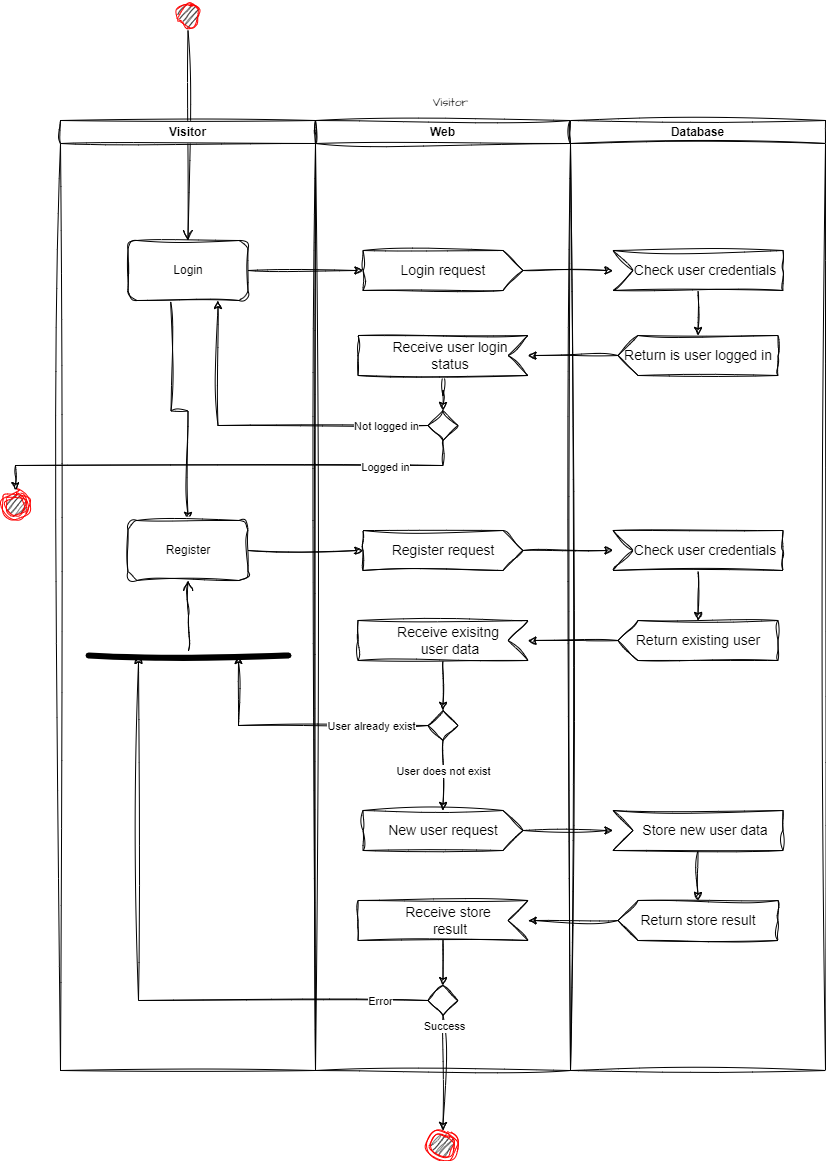

The diagram above was exported from draw.io. Its source (the exported page's mxGraphModel, read from the mxfile embedded in the PNG):
<mxGraphModel dx="1318" dy="745" grid="1" gridSize="10" guides="1" tooltips="1" connect="1" arrows="1" fold="1" page="1" pageScale="1" pageWidth="827" pageHeight="1169" math="0" shadow="0">
  <root>
    <mxCell id="0" />
    <mxCell id="1" parent="0" />
    <mxCell id="2" value="" style="ellipse;html=1;shape=startState;fillColor=#000000;strokeColor=#ff0000;shadow=0;sketch=1;curveFitting=1;jiggle=2;" parent="1" vertex="1">
      <mxGeometry x="372.5" y="150" width="30" height="30" as="geometry" />
    </mxCell>
    <mxCell id="3" value="" style="edgeStyle=orthogonalEdgeStyle;html=1;verticalAlign=bottom;endArrow=open;endSize=8;strokeColor=#000000;rounded=0;curved=0;shadow=0;sketch=1;curveFitting=1;jiggle=2;" parent="1" source="2" target="4" edge="1">
      <mxGeometry relative="1" as="geometry">
        <mxPoint x="387.70000000000005" y="333.28" as="targetPoint" />
      </mxGeometry>
    </mxCell>
    <mxCell id="5" value="Visitor" style="swimlane;whiteSpace=wrap;html=1;sketch=1;curveFitting=1;jiggle=2;" parent="1" vertex="1">
      <mxGeometry x="260" y="270" width="255" height="950" as="geometry" />
    </mxCell>
    <mxCell id="34" style="edgeStyle=orthogonalEdgeStyle;rounded=0;orthogonalLoop=1;jettySize=auto;html=1;sketch=1;curveFitting=1;jiggle=2;" parent="5" target="30" edge="1">
      <mxGeometry relative="1" as="geometry">
        <mxPoint x="110" y="180" as="sourcePoint" />
      </mxGeometry>
    </mxCell>
    <mxCell id="4" value="Login" style="rounded=1;whiteSpace=wrap;html=1;sketch=1;curveFitting=1;jiggle=2;" parent="5" vertex="1">
      <mxGeometry x="67.5" y="120" width="120" height="60" as="geometry" />
    </mxCell>
    <mxCell id="30" value="Register" style="rounded=1;whiteSpace=wrap;html=1;sketch=1;curveFitting=1;jiggle=2;" parent="5" vertex="1">
      <mxGeometry x="67.5" y="400" width="120" height="60" as="geometry" />
    </mxCell>
    <mxCell id="6" value="Web" style="swimlane;whiteSpace=wrap;html=1;sketch=1;curveFitting=1;jiggle=2;" parent="1" vertex="1">
      <mxGeometry x="515" y="270" width="255" height="950" as="geometry" />
    </mxCell>
    <mxCell id="9" value="Login request" style="html=1;shape=mxgraph.infographic.ribbonSimple;notch1=0;notch2=20;align=center;verticalAlign=middle;fontSize=14;fontStyle=0;fillColor=#FFFFFF;whiteSpace=wrap;sketch=1;curveFitting=1;jiggle=2;" parent="6" vertex="1">
      <mxGeometry x="47.5" y="130" width="160" height="40" as="geometry" />
    </mxCell>
    <mxCell id="17" value="" style="edgeStyle=orthogonalEdgeStyle;rounded=0;orthogonalLoop=1;jettySize=auto;html=1;sketch=1;curveFitting=1;jiggle=2;" parent="6" source="15" target="16" edge="1">
      <mxGeometry relative="1" as="geometry" />
    </mxCell>
    <mxCell id="15" value="Receive user login status" style="html=1;shape=mxgraph.infographic.ribbonSimple;notch1=20;notch2=0;align=center;verticalAlign=middle;fontSize=14;fontStyle=0;fillColor=#FFFFFF;flipH=1;spacingRight=0;spacingLeft=14;whiteSpace=wrap;sketch=1;curveFitting=1;jiggle=2;" parent="6" vertex="1">
      <mxGeometry x="42.5" y="215" width="170" height="40" as="geometry" />
    </mxCell>
    <mxCell id="16" value="" style="rhombus;sketch=1;curveFitting=1;jiggle=2;" parent="6" vertex="1">
      <mxGeometry x="112.5" y="290" width="30" height="30" as="geometry" />
    </mxCell>
    <mxCell id="36" value="Register request" style="html=1;shape=mxgraph.infographic.ribbonSimple;notch1=0;notch2=20;align=center;verticalAlign=middle;fontSize=14;fontStyle=0;fillColor=#FFFFFF;whiteSpace=wrap;sketch=1;curveFitting=1;jiggle=2;" parent="6" vertex="1">
      <mxGeometry x="47.5" y="410" width="160" height="40" as="geometry" />
    </mxCell>
    <mxCell id="54" value="" style="edgeStyle=orthogonalEdgeStyle;rounded=0;orthogonalLoop=1;jettySize=auto;html=1;sketch=1;curveFitting=1;jiggle=2;" parent="6" source="43" target="46" edge="1">
      <mxGeometry relative="1" as="geometry" />
    </mxCell>
    <mxCell id="43" value="Receive exisitng&amp;nbsp;&lt;div&gt;user data&lt;/div&gt;" style="html=1;shape=mxgraph.infographic.ribbonSimple;notch1=20;notch2=0;align=center;verticalAlign=middle;fontSize=14;fontStyle=0;fillColor=#FFFFFF;flipH=1;spacingRight=0;spacingLeft=14;whiteSpace=wrap;sketch=1;curveFitting=1;jiggle=2;" parent="6" vertex="1">
      <mxGeometry x="42.5" y="500" width="170" height="40" as="geometry" />
    </mxCell>
    <mxCell id="46" value="" style="rhombus;sketch=1;curveFitting=1;jiggle=2;" parent="6" vertex="1">
      <mxGeometry x="112.5" y="590" width="30" height="30" as="geometry" />
    </mxCell>
    <mxCell id="59" value="New user request" style="html=1;shape=mxgraph.infographic.ribbonSimple;notch1=0;notch2=20;align=center;verticalAlign=middle;fontSize=14;fontStyle=0;fillColor=#FFFFFF;whiteSpace=wrap;sketch=1;curveFitting=1;jiggle=2;" parent="6" vertex="1">
      <mxGeometry x="47.5" y="690" width="160" height="40" as="geometry" />
    </mxCell>
    <mxCell id="71" value="" style="edgeStyle=orthogonalEdgeStyle;rounded=0;orthogonalLoop=1;jettySize=auto;html=1;sketch=1;curveFitting=1;jiggle=2;" parent="6" source="60" target="66" edge="1">
      <mxGeometry relative="1" as="geometry" />
    </mxCell>
    <mxCell id="60" value="Receive store&amp;nbsp;&lt;div&gt;result&lt;/div&gt;" style="html=1;shape=mxgraph.infographic.ribbonSimple;notch1=20;notch2=0;align=center;verticalAlign=middle;fontSize=14;fontStyle=0;fillColor=#FFFFFF;flipH=1;spacingRight=0;spacingLeft=14;whiteSpace=wrap;sketch=1;curveFitting=1;jiggle=2;" parent="6" vertex="1">
      <mxGeometry x="42.5" y="780" width="170" height="40" as="geometry" />
    </mxCell>
    <mxCell id="57" style="edgeStyle=orthogonalEdgeStyle;rounded=0;orthogonalLoop=1;jettySize=auto;html=1;exitX=0.5;exitY=1;exitDx=0;exitDy=0;sketch=1;curveFitting=1;jiggle=2;" parent="6" source="46" target="59" edge="1">
      <mxGeometry relative="1" as="geometry" />
    </mxCell>
    <mxCell id="58" value="User does not exist" style="edgeLabel;html=1;align=center;verticalAlign=middle;resizable=0;points=[];" parent="57" vertex="1" connectable="0">
      <mxGeometry x="-0.8756" y="3" relative="1" as="geometry">
        <mxPoint x="-3" y="26" as="offset" />
      </mxGeometry>
    </mxCell>
    <mxCell id="66" value="" style="rhombus;sketch=1;curveFitting=1;jiggle=2;" parent="6" vertex="1">
      <mxGeometry x="112.5" y="865" width="30" height="30" as="geometry" />
    </mxCell>
    <mxCell id="7" value="Database" style="swimlane;whiteSpace=wrap;html=1;sketch=1;curveFitting=1;jiggle=2;" parent="1" vertex="1">
      <mxGeometry x="770" y="270" width="255" height="950" as="geometry" />
    </mxCell>
    <mxCell id="14" value="" style="edgeStyle=orthogonalEdgeStyle;rounded=0;orthogonalLoop=1;jettySize=auto;html=1;sketch=1;curveFitting=1;jiggle=2;" parent="7" source="11" target="13" edge="1">
      <mxGeometry relative="1" as="geometry" />
    </mxCell>
    <mxCell id="11" value="Check user credentials" style="html=1;shape=mxgraph.infographic.ribbonSimple;notch1=20;notch2=0;align=center;verticalAlign=middle;fontSize=14;fontStyle=0;fillColor=#FFFFFF;flipH=0;spacingRight=0;spacingLeft=14;whiteSpace=wrap;sketch=1;curveFitting=1;jiggle=2;" parent="7" vertex="1">
      <mxGeometry x="42.5" y="130" width="170" height="40" as="geometry" />
    </mxCell>
    <mxCell id="13" value="Return is user logged in" style="html=1;shape=mxgraph.infographic.ribbonSimple;notch1=0;notch2=20;align=center;verticalAlign=middle;fontSize=14;fontStyle=0;fillColor=#FFFFFF;whiteSpace=wrap;flipH=1;sketch=1;curveFitting=1;jiggle=2;" parent="7" vertex="1">
      <mxGeometry x="47.5" y="215" width="160" height="40" as="geometry" />
    </mxCell>
    <mxCell id="42" value="" style="edgeStyle=orthogonalEdgeStyle;rounded=0;orthogonalLoop=1;jettySize=auto;html=1;sketch=1;curveFitting=1;jiggle=2;" parent="7" source="37" target="41" edge="1">
      <mxGeometry relative="1" as="geometry" />
    </mxCell>
    <mxCell id="37" value="Check user credentials" style="html=1;shape=mxgraph.infographic.ribbonSimple;notch1=20;notch2=0;align=center;verticalAlign=middle;fontSize=14;fontStyle=0;fillColor=#FFFFFF;flipH=0;spacingRight=0;spacingLeft=14;whiteSpace=wrap;sketch=1;curveFitting=1;jiggle=2;" parent="7" vertex="1">
      <mxGeometry x="42.5" y="410" width="170" height="40" as="geometry" />
    </mxCell>
    <mxCell id="41" value="Return existing user" style="html=1;shape=mxgraph.infographic.ribbonSimple;notch1=0;notch2=20;align=center;verticalAlign=middle;fontSize=14;fontStyle=0;fillColor=#FFFFFF;whiteSpace=wrap;flipH=1;sketch=1;curveFitting=1;jiggle=2;" parent="7" vertex="1">
      <mxGeometry x="47.5" y="500" width="160" height="40" as="geometry" />
    </mxCell>
    <mxCell id="65" value="" style="edgeStyle=orthogonalEdgeStyle;rounded=0;orthogonalLoop=1;jettySize=auto;html=1;sketch=1;curveFitting=1;jiggle=2;" parent="7" source="61" target="62" edge="1">
      <mxGeometry relative="1" as="geometry" />
    </mxCell>
    <mxCell id="61" value="Store new user data" style="html=1;shape=mxgraph.infographic.ribbonSimple;notch1=20;notch2=0;align=center;verticalAlign=middle;fontSize=14;fontStyle=0;fillColor=#FFFFFF;flipH=0;spacingRight=0;spacingLeft=14;whiteSpace=wrap;sketch=1;curveFitting=1;jiggle=2;" parent="7" vertex="1">
      <mxGeometry x="42.5" y="690" width="170" height="40" as="geometry" />
    </mxCell>
    <mxCell id="62" value="Return store result" style="html=1;shape=mxgraph.infographic.ribbonSimple;notch1=0;notch2=20;align=center;verticalAlign=middle;fontSize=14;fontStyle=0;fillColor=#FFFFFF;whiteSpace=wrap;flipH=1;sketch=1;curveFitting=1;jiggle=2;" parent="7" vertex="1">
      <mxGeometry x="47.5" y="780" width="160" height="40" as="geometry" />
    </mxCell>
    <mxCell id="10" style="edgeStyle=orthogonalEdgeStyle;rounded=0;orthogonalLoop=1;jettySize=auto;html=1;exitX=1;exitY=0.5;exitDx=0;exitDy=0;entryX=0;entryY=0;entryDx=0;entryDy=20;entryPerimeter=0;sketch=1;curveFitting=1;jiggle=2;" parent="1" source="4" target="9" edge="1">
      <mxGeometry relative="1" as="geometry" />
    </mxCell>
    <mxCell id="26" style="edgeStyle=orthogonalEdgeStyle;rounded=0;orthogonalLoop=1;jettySize=auto;html=1;exitX=0;exitY=0.5;exitDx=0;exitDy=0;entryX=0.75;entryY=1;entryDx=0;entryDy=0;sketch=1;curveFitting=1;jiggle=2;" parent="1" source="16" target="4" edge="1">
      <mxGeometry relative="1" as="geometry" />
    </mxCell>
    <mxCell id="28" value="Not logged in" style="edgeLabel;html=1;align=center;verticalAlign=middle;resizable=0;points=[];" parent="26" vertex="1" connectable="0">
      <mxGeometry x="-0.829" y="-1" relative="1" as="geometry">
        <mxPoint x="-13" y="1" as="offset" />
      </mxGeometry>
    </mxCell>
    <mxCell id="35" value="" style="ellipse;html=1;shape=endState;fillColor=#000000;strokeColor=#ff0000;sketch=1;curveFitting=1;jiggle=2;" parent="1" vertex="1">
      <mxGeometry x="627.5" y="1280" width="30" height="30" as="geometry" />
    </mxCell>
    <mxCell id="38" value="" style="edgeStyle=orthogonalEdgeStyle;rounded=0;orthogonalLoop=1;jettySize=auto;html=1;sketch=1;curveFitting=1;jiggle=2;" parent="1" source="36" target="37" edge="1">
      <mxGeometry relative="1" as="geometry" />
    </mxCell>
    <mxCell id="39" value="" style="edgeStyle=orthogonalEdgeStyle;rounded=0;orthogonalLoop=1;jettySize=auto;html=1;sketch=1;curveFitting=1;jiggle=2;" parent="1" source="9" target="11" edge="1">
      <mxGeometry relative="1" as="geometry" />
    </mxCell>
    <mxCell id="40" value="" style="edgeStyle=orthogonalEdgeStyle;rounded=0;orthogonalLoop=1;jettySize=auto;html=1;sketch=1;curveFitting=1;jiggle=2;" parent="1" source="13" target="15" edge="1">
      <mxGeometry relative="1" as="geometry" />
    </mxCell>
    <mxCell id="45" value="" style="edgeStyle=orthogonalEdgeStyle;rounded=0;orthogonalLoop=1;jettySize=auto;html=1;sketch=1;curveFitting=1;jiggle=2;" parent="1" source="41" target="43" edge="1">
      <mxGeometry relative="1" as="geometry" />
    </mxCell>
    <mxCell id="49" style="edgeStyle=orthogonalEdgeStyle;rounded=0;orthogonalLoop=1;jettySize=auto;html=1;exitX=1;exitY=0.5;exitDx=0;exitDy=0;sketch=1;curveFitting=1;jiggle=2;" parent="1" source="30" target="36" edge="1">
      <mxGeometry relative="1" as="geometry" />
    </mxCell>
    <mxCell id="52" value="" style="ellipse;html=1;shape=endState;fillColor=#000000;strokeColor=#ff0000;sketch=1;curveFitting=1;jiggle=2;" parent="1" vertex="1">
      <mxGeometry x="200" y="640" width="30" height="30" as="geometry" />
    </mxCell>
    <mxCell id="47" value="" style="edgeStyle=orthogonalEdgeStyle;rounded=0;orthogonalLoop=1;jettySize=auto;html=1;exitX=0.5;exitY=1;exitDx=0;exitDy=0;sketch=1;curveFitting=1;jiggle=2;" parent="1" source="16" target="52" edge="1">
      <mxGeometry relative="1" as="geometry">
        <mxPoint x="643" y="590" as="sourcePoint" />
        <mxPoint x="200" y="640" as="targetPoint" />
      </mxGeometry>
    </mxCell>
    <mxCell id="53" value="Logged in" style="edgeLabel;html=1;align=center;verticalAlign=middle;resizable=0;points=[];" parent="47" vertex="1" connectable="0">
      <mxGeometry x="-0.6536" y="1" relative="1" as="geometry">
        <mxPoint as="offset" />
      </mxGeometry>
    </mxCell>
    <mxCell id="55" style="edgeStyle=orthogonalEdgeStyle;rounded=0;orthogonalLoop=1;jettySize=auto;html=1;exitX=0;exitY=0.5;exitDx=0;exitDy=0;entryX=0.75;entryY=0.5;entryDx=0;entryDy=0;entryPerimeter=0;movable=1;resizable=1;rotatable=1;deletable=1;editable=1;locked=0;connectable=1;sketch=1;curveFitting=1;jiggle=2;" parent="1" source="46" target="72" edge="1">
      <mxGeometry relative="1" as="geometry" />
    </mxCell>
    <mxCell id="56" value="User already exist" style="edgeLabel;html=1;align=center;verticalAlign=middle;resizable=0;points=[];" parent="55" vertex="1" connectable="0">
      <mxGeometry x="-0.7775" y="3" relative="1" as="geometry">
        <mxPoint x="-28" y="-3" as="offset" />
      </mxGeometry>
    </mxCell>
    <mxCell id="63" value="" style="edgeStyle=orthogonalEdgeStyle;rounded=0;orthogonalLoop=1;jettySize=auto;html=1;sketch=1;curveFitting=1;jiggle=2;" parent="1" source="59" target="61" edge="1">
      <mxGeometry relative="1" as="geometry" />
    </mxCell>
    <mxCell id="64" value="" style="edgeStyle=orthogonalEdgeStyle;rounded=0;orthogonalLoop=1;jettySize=auto;html=1;sketch=1;curveFitting=1;jiggle=2;" parent="1" source="62" target="60" edge="1">
      <mxGeometry relative="1" as="geometry" />
    </mxCell>
    <mxCell id="67" style="edgeStyle=orthogonalEdgeStyle;rounded=0;orthogonalLoop=1;jettySize=auto;html=1;exitX=0;exitY=0.5;exitDx=0;exitDy=0;entryX=0.25;entryY=0.5;entryDx=0;entryDy=0;entryPerimeter=0;sketch=1;curveFitting=1;jiggle=2;" parent="1" source="66" target="72" edge="1">
      <mxGeometry relative="1" as="geometry" />
    </mxCell>
    <mxCell id="68" value="Error" style="edgeLabel;align=center;verticalAlign=middle;resizable=0;points=[];html=1;" parent="67" vertex="1" connectable="0">
      <mxGeometry x="-0.8491" relative="1" as="geometry">
        <mxPoint as="offset" />
      </mxGeometry>
    </mxCell>
    <mxCell id="69" style="edgeStyle=orthogonalEdgeStyle;rounded=0;orthogonalLoop=1;jettySize=auto;html=1;exitX=0.5;exitY=1;exitDx=0;exitDy=0;sketch=1;curveFitting=1;jiggle=2;" parent="1" source="66" target="35" edge="1">
      <mxGeometry relative="1" as="geometry" />
    </mxCell>
    <mxCell id="70" value="Success" style="edgeLabel;html=1;align=center;verticalAlign=middle;resizable=0;points=[];" parent="69" vertex="1" connectable="0">
      <mxGeometry x="-0.8189" y="1" relative="1" as="geometry">
        <mxPoint as="offset" />
      </mxGeometry>
    </mxCell>
    <mxCell id="72" value="" style="shape=line;html=1;strokeWidth=6;strokeColor=#000000;sketch=1;curveFitting=1;jiggle=2;" parent="1" vertex="1">
      <mxGeometry x="288" y="800" width="200" height="10" as="geometry" />
    </mxCell>
    <mxCell id="73" value="" style="edgeStyle=orthogonalEdgeStyle;html=1;verticalAlign=bottom;endArrow=open;endSize=8;strokeColor=#000000;rounded=0;sketch=1;curveFitting=1;jiggle=2;" parent="1" source="72" target="30" edge="1">
      <mxGeometry relative="1" as="geometry">
        <mxPoint x="388" y="880" as="targetPoint" />
      </mxGeometry>
    </mxCell>
    <mxCell id="jgCli-bvBrhS0acNMNV2-73" value="Visitor" style="text;html=1;align=center;verticalAlign=middle;resizable=0;points=[];autosize=1;strokeColor=none;fillColor=none;fontFamily=Architects Daughter;fontSource=https%3A%2F%2Ffonts.googleapis.com%2Fcss%3Ffamily%3DArchitects%2BDaughter;" parent="1" vertex="1">
      <mxGeometry x="620" y="238" width="60" height="30" as="geometry" />
    </mxCell>
  </root>
</mxGraphModel>